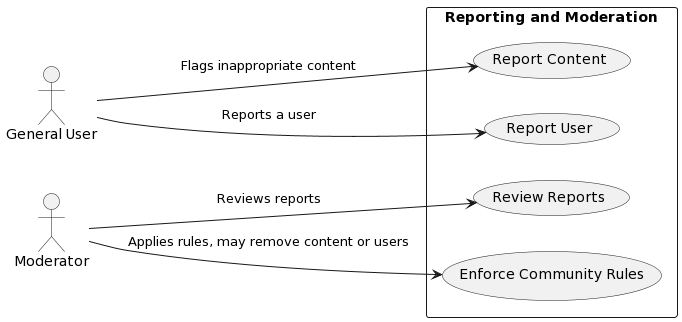

The diagram above was rendered by PlantUML. Its source (embedded in the PNG):
@startuml
left to right direction
skinparam packageStyle rectangle

actor "General User" as GU
actor "Moderator" as M

rectangle "Reporting and Moderation" {
  (Report Content) as RC
  (Report User) as RU
  (Review Reports) as RR
  (Enforce Community Rules) as ECR

  GU --> RC : Flags inappropriate content
  GU --> RU : Reports a user
  M --> RR : Reviews reports
  M --> ECR : Applies rules, may remove content or users
}
@enduml